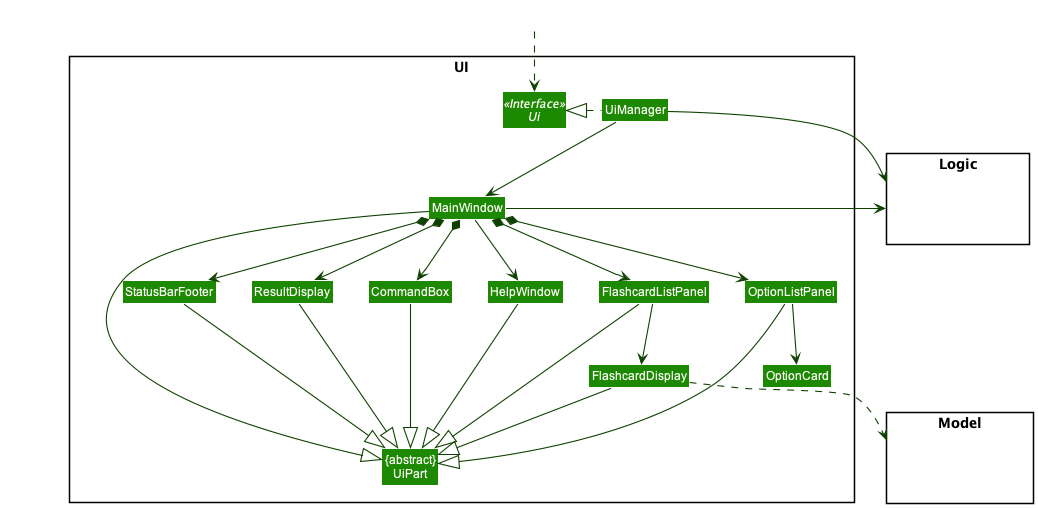

The diagram above was rendered by PlantUML. Its source (embedded in the PNG):
@startuml
!include style.puml
skinparam arrowThickness 1.1
skinparam arrowColor UI_COLOR_T4
skinparam classBackgroundColor UI_COLOR

package UI <<Rectangle>>{
Interface Ui <<Interface>>
Class "{abstract}\nUiPart" as UiPart
Class UiManager
Class MainWindow
Class HelpWindow
Class ResultDisplay
Class FlashcardListPanel
Class FlashcardDisplay
Class StatusBarFooter
Class CommandBox
Class OptionListPanel
Class OptionCard
}

package Model <<Rectangle>> {
Class HiddenModel #FFFFFF
}

package Logic <<Rectangle>> {
Class HiddenLogic #FFFFFF
}

Class HiddenOutside #FFFFFF
HiddenOutside ..> Ui

UiManager .left.|> Ui
UiManager -down-> MainWindow
MainWindow --> HelpWindow
MainWindow *-down-> CommandBox
MainWindow *-down-> ResultDisplay
MainWindow *-down-> FlashcardListPanel
MainWindow *-down-> StatusBarFooter
MainWindow *-down-> OptionListPanel

FlashcardListPanel -down-> FlashcardDisplay
OptionListPanel -down-> OptionCard

MainWindow -left-|> UiPart

ResultDisplay --|> UiPart
CommandBox --|> UiPart
FlashcardListPanel --|> UiPart
FlashcardDisplay --|> UiPart
StatusBarFooter --|> UiPart
HelpWindow -down-|> UiPart
OptionListPanel --|> UiPart

FlashcardDisplay ..> Model
UiManager -right-> Logic
MainWindow -left-> Logic

OptionListPanel -[hidden]left- FlashcardListPanel
FlashcardListPanel -[hidden]left- HelpWindow
HelpWindow -[hidden]left- CommandBox
CommandBox -[hidden]left- ResultDisplay
ResultDisplay -[hidden]left- StatusBarFooter

MainWindow -[hidden]-|> UiPart
@enduml